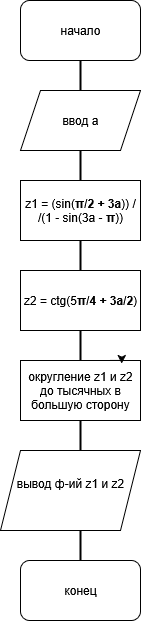

The diagram above was exported from draw.io. Its source (the exported page's mxGraphModel, read from the mxfile embedded in the PNG):
<mxGraphModel dx="720" dy="490" grid="1" gridSize="10" guides="1" tooltips="1" connect="1" arrows="1" fold="1" page="1" pageScale="1" pageWidth="827" pageHeight="1169" math="0" shadow="0">
  <root>
    <mxCell id="0" />
    <mxCell id="1" parent="0" />
    <mxCell id="U7A868fyEf_1mBKLHxyH-12" value="начало" style="rounded=1;whiteSpace=wrap;html=1;" vertex="1" parent="1">
      <mxGeometry x="160" y="20" width="120" height="60" as="geometry" />
    </mxCell>
    <mxCell id="U7A868fyEf_1mBKLHxyH-13" value="ввод а" style="shape=parallelogram;perimeter=parallelogramPerimeter;whiteSpace=wrap;html=1;fixedSize=1;" vertex="1" parent="1">
      <mxGeometry x="160" y="110" width="120" height="60" as="geometry" />
    </mxCell>
    <mxCell id="U7A868fyEf_1mBKLHxyH-14" value="&lt;div&gt;z1 = (sin(&lt;span lang=&quot;ru&quot; class=&quot;BxUVEf ILfuVd&quot;&gt;&lt;span class=&quot;hgKElc&quot;&gt;&lt;b&gt;π/2 + 3a&lt;/b&gt;&lt;/span&gt;&lt;/span&gt;)) /&lt;/div&gt;&lt;div&gt;/(1 - sin(3a -&amp;nbsp;&lt;span lang=&quot;ru&quot; class=&quot;BxUVEf ILfuVd&quot;&gt;&lt;span class=&quot;hgKElc&quot;&gt;&lt;b&gt;π&lt;/b&gt;&lt;/span&gt;&lt;/span&gt;))&lt;/div&gt;" style="rounded=0;whiteSpace=wrap;html=1;" vertex="1" parent="1">
      <mxGeometry x="160" y="200" width="120" height="60" as="geometry" />
    </mxCell>
    <mxCell id="U7A868fyEf_1mBKLHxyH-15" value="z2 = ctg(5&lt;span lang=&quot;ru&quot; class=&quot;BxUVEf ILfuVd&quot;&gt;&lt;span class=&quot;hgKElc&quot;&gt;&lt;b&gt;π/4 + 3a/2&lt;/b&gt;&lt;/span&gt;&lt;/span&gt;)" style="rounded=0;whiteSpace=wrap;html=1;" vertex="1" parent="1">
      <mxGeometry x="160" y="290" width="120" height="60" as="geometry" />
    </mxCell>
    <mxCell id="U7A868fyEf_1mBKLHxyH-16" value="округление z1 и z2 до тысячных в большую сторону" style="rounded=0;whiteSpace=wrap;html=1;" vertex="1" parent="1">
      <mxGeometry x="160" y="380" width="120" height="60" as="geometry" />
    </mxCell>
    <mxCell id="U7A868fyEf_1mBKLHxyH-17" value="&lt;div&gt;вывод ф-ий z1 и z2&lt;/div&gt;&lt;div&gt;&lt;br&gt;&lt;/div&gt;" style="shape=parallelogram;perimeter=parallelogramPerimeter;whiteSpace=wrap;html=1;fixedSize=1;" vertex="1" parent="1">
      <mxGeometry x="140" y="470" width="140" height="80" as="geometry" />
    </mxCell>
    <mxCell id="U7A868fyEf_1mBKLHxyH-18" value="конец" style="rounded=1;whiteSpace=wrap;html=1;" vertex="1" parent="1">
      <mxGeometry x="160" y="580" width="120" height="60" as="geometry" />
    </mxCell>
    <mxCell id="U7A868fyEf_1mBKLHxyH-19" value="" style="line;strokeWidth=2;direction=south;html=1;" vertex="1" parent="1">
      <mxGeometry x="215" y="80" width="10" height="30" as="geometry" />
    </mxCell>
    <mxCell id="U7A868fyEf_1mBKLHxyH-20" value="" style="line;strokeWidth=2;direction=south;html=1;" vertex="1" parent="1">
      <mxGeometry x="215" y="170" width="10" height="30" as="geometry" />
    </mxCell>
    <mxCell id="U7A868fyEf_1mBKLHxyH-21" value="" style="line;strokeWidth=2;direction=south;html=1;" vertex="1" parent="1">
      <mxGeometry x="215" y="260" width="10" height="30" as="geometry" />
    </mxCell>
    <mxCell id="U7A868fyEf_1mBKLHxyH-22" value="" style="line;strokeWidth=2;direction=south;html=1;" vertex="1" parent="1">
      <mxGeometry x="215" y="350" width="10" height="30" as="geometry" />
    </mxCell>
    <mxCell id="U7A868fyEf_1mBKLHxyH-23" style="edgeStyle=orthogonalEdgeStyle;rounded=0;orthogonalLoop=1;jettySize=auto;html=1;exitX=0.75;exitY=0;exitDx=0;exitDy=0;entryX=0.844;entryY=0.053;entryDx=0;entryDy=0;entryPerimeter=0;" edge="1" parent="1" source="U7A868fyEf_1mBKLHxyH-16" target="U7A868fyEf_1mBKLHxyH-16">
      <mxGeometry relative="1" as="geometry" />
    </mxCell>
    <mxCell id="U7A868fyEf_1mBKLHxyH-25" value="" style="line;strokeWidth=2;direction=south;html=1;" vertex="1" parent="1">
      <mxGeometry x="215" y="440" width="10" height="30" as="geometry" />
    </mxCell>
    <mxCell id="U7A868fyEf_1mBKLHxyH-28" value="" style="line;strokeWidth=2;direction=south;html=1;" vertex="1" parent="1">
      <mxGeometry x="215" y="550" width="10" height="30" as="geometry" />
    </mxCell>
  </root>
</mxGraphModel>